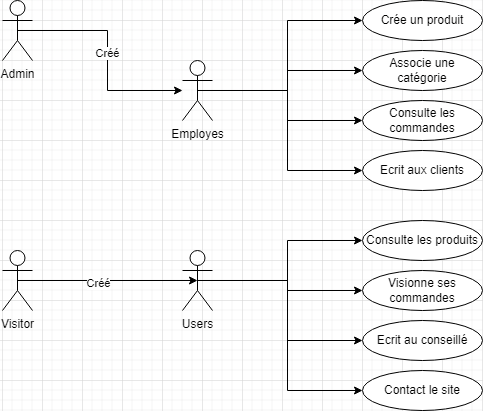

The diagram above was exported from draw.io. Its source (the exported page's mxGraphModel, read from the mxfile embedded in the PNG):
<mxGraphModel dx="794" dy="748" grid="1" gridSize="10" guides="1" tooltips="1" connect="1" arrows="1" fold="1" page="1" pageScale="1" pageWidth="1654" pageHeight="1169" math="0" shadow="0">
  <root>
    <mxCell id="0" />
    <mxCell id="1" parent="0" />
    <mxCell id="GKgc1kQ3Pcyz5kCoGAZm-11" value="Créé" style="edgeStyle=orthogonalEdgeStyle;rounded=0;orthogonalLoop=1;jettySize=auto;html=1;exitX=0.5;exitY=0.5;exitDx=0;exitDy=0;exitPerimeter=0;" edge="1" parent="1" source="GKgc1kQ3Pcyz5kCoGAZm-1" target="GKgc1kQ3Pcyz5kCoGAZm-2">
      <mxGeometry relative="1" as="geometry" />
    </mxCell>
    <mxCell id="GKgc1kQ3Pcyz5kCoGAZm-1" value="Admin" style="shape=umlActor;verticalLabelPosition=bottom;verticalAlign=top;html=1;outlineConnect=0;" vertex="1" parent="1">
      <mxGeometry x="80" y="100" width="30" height="60" as="geometry" />
    </mxCell>
    <mxCell id="GKgc1kQ3Pcyz5kCoGAZm-14" style="edgeStyle=orthogonalEdgeStyle;rounded=0;orthogonalLoop=1;jettySize=auto;html=1;exitX=0.5;exitY=0.5;exitDx=0;exitDy=0;exitPerimeter=0;entryX=0;entryY=0.5;entryDx=0;entryDy=0;" edge="1" parent="1" source="GKgc1kQ3Pcyz5kCoGAZm-2" target="GKgc1kQ3Pcyz5kCoGAZm-12">
      <mxGeometry relative="1" as="geometry" />
    </mxCell>
    <mxCell id="GKgc1kQ3Pcyz5kCoGAZm-24" style="edgeStyle=orthogonalEdgeStyle;rounded=0;orthogonalLoop=1;jettySize=auto;html=1;exitX=0.5;exitY=0.5;exitDx=0;exitDy=0;exitPerimeter=0;entryX=0;entryY=0.5;entryDx=0;entryDy=0;" edge="1" parent="1" source="GKgc1kQ3Pcyz5kCoGAZm-2" target="GKgc1kQ3Pcyz5kCoGAZm-20">
      <mxGeometry relative="1" as="geometry" />
    </mxCell>
    <mxCell id="GKgc1kQ3Pcyz5kCoGAZm-25" style="edgeStyle=orthogonalEdgeStyle;rounded=0;orthogonalLoop=1;jettySize=auto;html=1;exitX=0.5;exitY=0.5;exitDx=0;exitDy=0;exitPerimeter=0;entryX=0;entryY=0.5;entryDx=0;entryDy=0;" edge="1" parent="1" source="GKgc1kQ3Pcyz5kCoGAZm-2" target="GKgc1kQ3Pcyz5kCoGAZm-18">
      <mxGeometry relative="1" as="geometry" />
    </mxCell>
    <mxCell id="GKgc1kQ3Pcyz5kCoGAZm-26" style="edgeStyle=orthogonalEdgeStyle;rounded=0;orthogonalLoop=1;jettySize=auto;html=1;exitX=0.5;exitY=0.5;exitDx=0;exitDy=0;exitPerimeter=0;" edge="1" parent="1" source="GKgc1kQ3Pcyz5kCoGAZm-2" target="GKgc1kQ3Pcyz5kCoGAZm-19">
      <mxGeometry relative="1" as="geometry" />
    </mxCell>
    <mxCell id="GKgc1kQ3Pcyz5kCoGAZm-2" value="Employes" style="shape=umlActor;verticalLabelPosition=bottom;verticalAlign=top;html=1;outlineConnect=0;" vertex="1" parent="1">
      <mxGeometry x="260" y="160" width="30" height="60" as="geometry" />
    </mxCell>
    <mxCell id="GKgc1kQ3Pcyz5kCoGAZm-29" style="edgeStyle=orthogonalEdgeStyle;rounded=0;orthogonalLoop=1;jettySize=auto;html=1;exitX=0.5;exitY=0.5;exitDx=0;exitDy=0;exitPerimeter=0;" edge="1" parent="1" source="GKgc1kQ3Pcyz5kCoGAZm-3" target="GKgc1kQ3Pcyz5kCoGAZm-27">
      <mxGeometry relative="1" as="geometry" />
    </mxCell>
    <mxCell id="GKgc1kQ3Pcyz5kCoGAZm-30" style="edgeStyle=orthogonalEdgeStyle;rounded=0;orthogonalLoop=1;jettySize=auto;html=1;exitX=0.5;exitY=0.5;exitDx=0;exitDy=0;exitPerimeter=0;entryX=0;entryY=0.5;entryDx=0;entryDy=0;" edge="1" parent="1" source="GKgc1kQ3Pcyz5kCoGAZm-3" target="GKgc1kQ3Pcyz5kCoGAZm-28">
      <mxGeometry relative="1" as="geometry" />
    </mxCell>
    <mxCell id="GKgc1kQ3Pcyz5kCoGAZm-32" style="edgeStyle=orthogonalEdgeStyle;rounded=0;orthogonalLoop=1;jettySize=auto;html=1;exitX=0.5;exitY=0.5;exitDx=0;exitDy=0;exitPerimeter=0;entryX=0;entryY=0.5;entryDx=0;entryDy=0;" edge="1" parent="1" source="GKgc1kQ3Pcyz5kCoGAZm-3" target="GKgc1kQ3Pcyz5kCoGAZm-31">
      <mxGeometry relative="1" as="geometry" />
    </mxCell>
    <mxCell id="GKgc1kQ3Pcyz5kCoGAZm-34" style="edgeStyle=orthogonalEdgeStyle;rounded=0;orthogonalLoop=1;jettySize=auto;html=1;exitX=0.5;exitY=0.5;exitDx=0;exitDy=0;exitPerimeter=0;entryX=0;entryY=0.5;entryDx=0;entryDy=0;" edge="1" parent="1" source="GKgc1kQ3Pcyz5kCoGAZm-3" target="GKgc1kQ3Pcyz5kCoGAZm-33">
      <mxGeometry relative="1" as="geometry" />
    </mxCell>
    <mxCell id="GKgc1kQ3Pcyz5kCoGAZm-3" value="Users" style="shape=umlActor;verticalLabelPosition=bottom;verticalAlign=top;html=1;outlineConnect=0;" vertex="1" parent="1">
      <mxGeometry x="260" y="350" width="30" height="60" as="geometry" />
    </mxCell>
    <mxCell id="GKgc1kQ3Pcyz5kCoGAZm-9" style="edgeStyle=orthogonalEdgeStyle;rounded=0;orthogonalLoop=1;jettySize=auto;html=1;exitX=0.5;exitY=0.5;exitDx=0;exitDy=0;exitPerimeter=0;entryX=0.5;entryY=0.5;entryDx=0;entryDy=0;entryPerimeter=0;" edge="1" parent="1" source="GKgc1kQ3Pcyz5kCoGAZm-4" target="GKgc1kQ3Pcyz5kCoGAZm-3">
      <mxGeometry relative="1" as="geometry" />
    </mxCell>
    <mxCell id="GKgc1kQ3Pcyz5kCoGAZm-10" value="Créé" style="edgeLabel;html=1;align=center;verticalAlign=middle;resizable=0;points=[];" vertex="1" connectable="0" parent="GKgc1kQ3Pcyz5kCoGAZm-9">
      <mxGeometry x="-0.1111" y="-2" relative="1" as="geometry">
        <mxPoint as="offset" />
      </mxGeometry>
    </mxCell>
    <mxCell id="GKgc1kQ3Pcyz5kCoGAZm-4" value="Visitor" style="shape=umlActor;verticalLabelPosition=bottom;verticalAlign=top;html=1;outlineConnect=0;" vertex="1" parent="1">
      <mxGeometry x="80" y="350" width="30" height="60" as="geometry" />
    </mxCell>
    <mxCell id="GKgc1kQ3Pcyz5kCoGAZm-12" value="Crée un produit" style="ellipse;whiteSpace=wrap;html=1;" vertex="1" parent="1">
      <mxGeometry x="440" y="100" width="120" height="40" as="geometry" />
    </mxCell>
    <mxCell id="GKgc1kQ3Pcyz5kCoGAZm-18" value="Associe une catégorie" style="ellipse;whiteSpace=wrap;html=1;" vertex="1" parent="1">
      <mxGeometry x="440" y="150" width="120" height="40" as="geometry" />
    </mxCell>
    <mxCell id="GKgc1kQ3Pcyz5kCoGAZm-19" value="Consulte les commandes" style="ellipse;whiteSpace=wrap;html=1;" vertex="1" parent="1">
      <mxGeometry x="440" y="200" width="120" height="40" as="geometry" />
    </mxCell>
    <mxCell id="GKgc1kQ3Pcyz5kCoGAZm-20" value="Ecrit aux clients&lt;br&gt;" style="ellipse;whiteSpace=wrap;html=1;" vertex="1" parent="1">
      <mxGeometry x="440" y="250" width="120" height="40" as="geometry" />
    </mxCell>
    <mxCell id="GKgc1kQ3Pcyz5kCoGAZm-27" value="Consulte les produits" style="ellipse;whiteSpace=wrap;html=1;" vertex="1" parent="1">
      <mxGeometry x="440" y="320" width="120" height="40" as="geometry" />
    </mxCell>
    <mxCell id="GKgc1kQ3Pcyz5kCoGAZm-28" value="Ecrit au conseillé" style="ellipse;whiteSpace=wrap;html=1;" vertex="1" parent="1">
      <mxGeometry x="440" y="420" width="120" height="40" as="geometry" />
    </mxCell>
    <mxCell id="GKgc1kQ3Pcyz5kCoGAZm-31" value="Visionne ses commandes" style="ellipse;whiteSpace=wrap;html=1;" vertex="1" parent="1">
      <mxGeometry x="440" y="370" width="120" height="40" as="geometry" />
    </mxCell>
    <mxCell id="GKgc1kQ3Pcyz5kCoGAZm-33" value="Contact le site" style="ellipse;whiteSpace=wrap;html=1;" vertex="1" parent="1">
      <mxGeometry x="440" y="470" width="120" height="40" as="geometry" />
    </mxCell>
  </root>
</mxGraphModel>